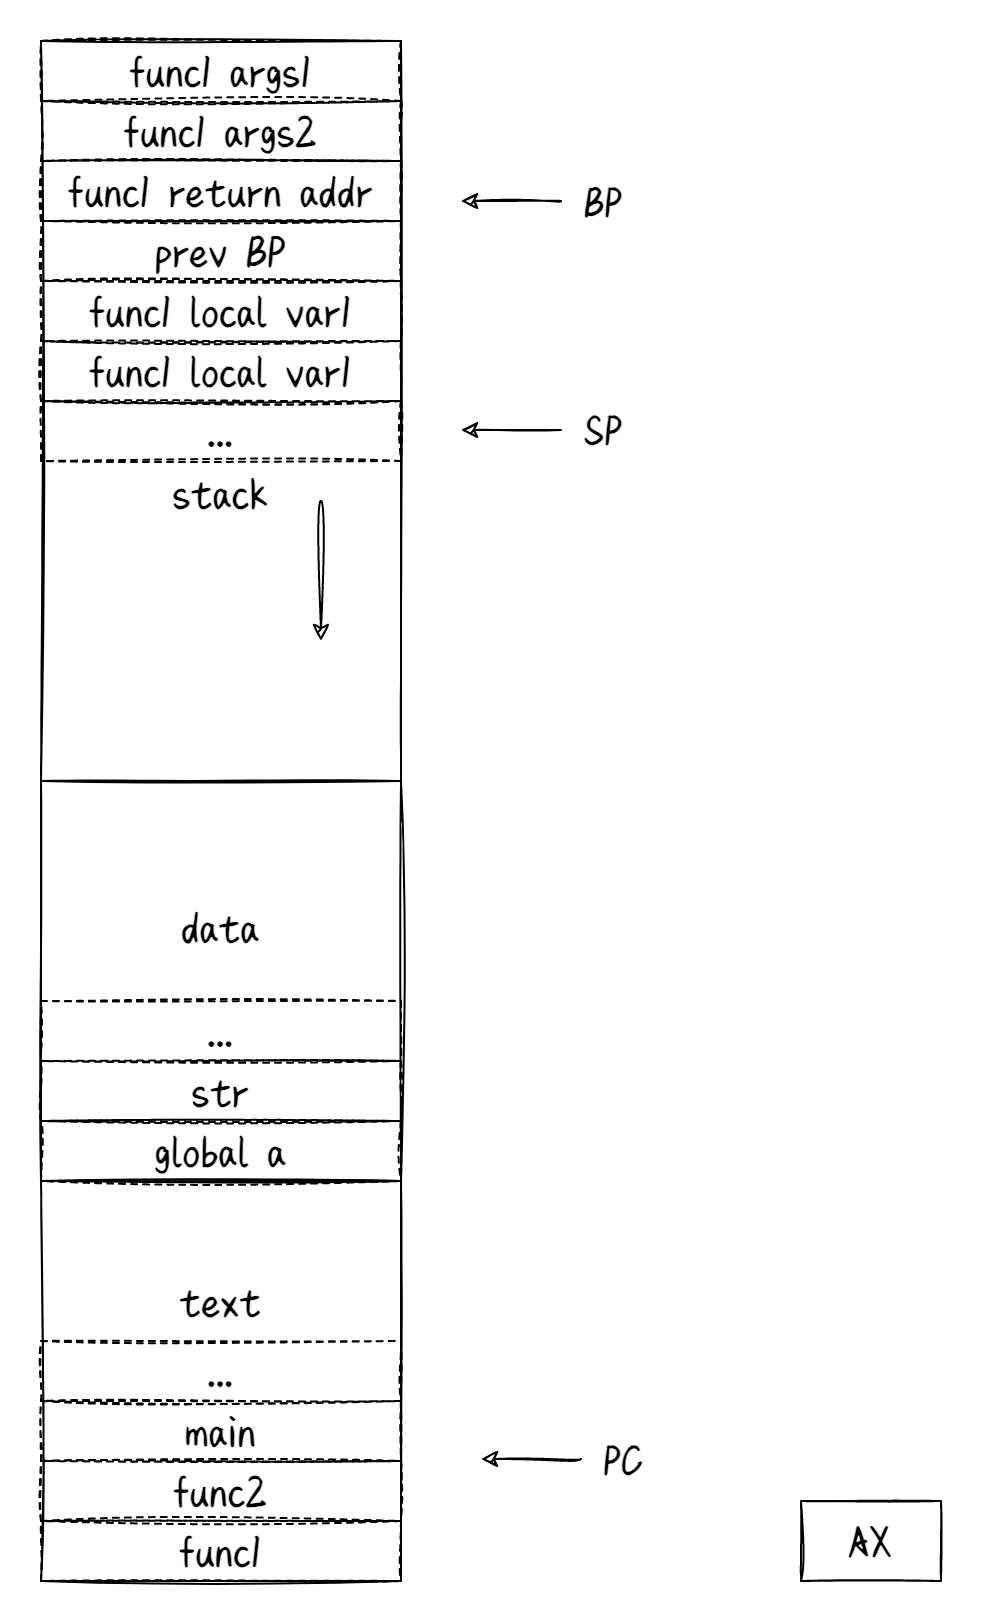

The diagram above was exported from draw.io. Its source (the exported page's mxGraphModel, read from the mxfile embedded in the PNG):
<mxGraphModel dx="1508" dy="1693" grid="1" gridSize="10" guides="1" tooltips="1" connect="1" arrows="1" fold="1" page="1" pageScale="1" pageWidth="827" pageHeight="1169" math="0" shadow="0">
  <root>
    <mxCell id="0" />
    <mxCell id="1" parent="0" />
    <mxCell id="30" value="&lt;font color=&quot;#000000&quot; face=&quot;FZSJ-ZHIWNDXSG&quot;&gt;&lt;span style=&quot;font-size: 23px&quot;&gt;&lt;b&gt;&lt;br&gt;&lt;br&gt;&lt;br&gt;&lt;br&gt;&lt;br&gt;&lt;br&gt;stack&lt;br&gt;&lt;/b&gt;&lt;/span&gt;&lt;/font&gt;&lt;font color=&quot;#000000&quot; face=&quot;FZSJ-ZHIWNDXSG&quot;&gt;&lt;span style=&quot;font-size: 23px&quot;&gt;&lt;b&gt;&lt;br&gt;&lt;br&gt;&lt;br&gt;&lt;/b&gt;&lt;/span&gt;&lt;/font&gt;" style="whiteSpace=wrap;html=1;fontColor=#ffffff;fillColor=none;sketch=1;" parent="1" vertex="1">
      <mxGeometry x="-270" y="-100" width="180" height="370" as="geometry" />
    </mxCell>
    <mxCell id="31" value="" style="endArrow=classic;html=1;sketch=1;curved=1;" parent="1" edge="1">
      <mxGeometry width="50" height="50" relative="1" as="geometry">
        <mxPoint x="-130" y="130" as="sourcePoint" />
        <mxPoint x="-130" y="200" as="targetPoint" />
      </mxGeometry>
    </mxCell>
    <mxCell id="32" value="" style="endArrow=classic;html=1;sketch=1;curved=1;" parent="1" edge="1">
      <mxGeometry width="50" height="50" relative="1" as="geometry">
        <mxPoint x="-10" y="-20" as="sourcePoint" />
        <mxPoint x="-60" y="-20" as="targetPoint" />
      </mxGeometry>
    </mxCell>
    <mxCell id="34" value="&lt;font face=&quot;FZSJ-ZHIWNDXSG&quot; size=&quot;1&quot;&gt;&lt;b style=&quot;font-size: 22px&quot;&gt;BP&lt;/b&gt;&lt;/font&gt;" style="edgeLabel;html=1;align=center;verticalAlign=middle;resizable=0;points=[];" parent="32" vertex="1" connectable="0">
      <mxGeometry x="-0.2" y="-1" relative="1" as="geometry">
        <mxPoint x="40" as="offset" />
      </mxGeometry>
    </mxCell>
    <mxCell id="36" value="" style="endArrow=classic;html=1;sketch=1;curved=1;" parent="1" edge="1">
      <mxGeometry width="50" height="50" relative="1" as="geometry">
        <mxPoint x="-10" y="94.5" as="sourcePoint" />
        <mxPoint x="-60" y="94.5" as="targetPoint" />
        <Array as="points">
          <mxPoint x="-40" y="94.5" />
        </Array>
      </mxGeometry>
    </mxCell>
    <mxCell id="37" value="&lt;font face=&quot;FZSJ-ZHIWNDXSG&quot; size=&quot;1&quot;&gt;&lt;b style=&quot;font-size: 22px&quot;&gt;SP&lt;/b&gt;&lt;/font&gt;" style="edgeLabel;html=1;align=center;verticalAlign=middle;resizable=0;points=[];" parent="36" vertex="1" connectable="0">
      <mxGeometry x="-0.2" y="-1" relative="1" as="geometry">
        <mxPoint x="40" as="offset" />
      </mxGeometry>
    </mxCell>
    <mxCell id="38" value="&lt;font color=&quot;#000000&quot; face=&quot;FZSJ-ZHIWNDXSG&quot;&gt;&lt;span style=&quot;font-size: 23px&quot;&gt;&lt;b&gt;data&lt;br&gt;&lt;br&gt;&lt;br&gt;&lt;/b&gt;&lt;/span&gt;&lt;/font&gt;" style="whiteSpace=wrap;html=1;fontColor=#ffffff;fillColor=none;sketch=1;" parent="1" vertex="1">
      <mxGeometry x="-270" y="270" width="180" height="200" as="geometry" />
    </mxCell>
    <mxCell id="39" value="&lt;font color=&quot;#000000&quot; face=&quot;FZSJ-ZHIWNDXSG&quot;&gt;&lt;span style=&quot;font-size: 23px&quot;&gt;&lt;b&gt;text&lt;br&gt;&lt;br&gt;&lt;br&gt;&lt;br&gt;&lt;/b&gt;&lt;/span&gt;&lt;/font&gt;" style="whiteSpace=wrap;html=1;fontColor=#ffffff;fillColor=none;sketch=1;" parent="1" vertex="1">
      <mxGeometry x="-270" y="470" width="180" height="200" as="geometry" />
    </mxCell>
    <mxCell id="40" value="" style="endArrow=classic;html=1;sketch=1;curved=1;" parent="1" edge="1">
      <mxGeometry width="50" height="50" relative="1" as="geometry">
        <mxPoint y="609" as="sourcePoint" />
        <mxPoint x="-50" y="609" as="targetPoint" />
      </mxGeometry>
    </mxCell>
    <mxCell id="41" value="&lt;font face=&quot;FZSJ-ZHIWNDXSG&quot; size=&quot;1&quot;&gt;&lt;b style=&quot;font-size: 22px&quot;&gt;PC&lt;/b&gt;&lt;/font&gt;" style="edgeLabel;html=1;align=center;verticalAlign=middle;resizable=0;points=[];" parent="40" vertex="1" connectable="0">
      <mxGeometry x="-0.2" y="-1" relative="1" as="geometry">
        <mxPoint x="40" as="offset" />
      </mxGeometry>
    </mxCell>
    <mxCell id="42" value="&lt;font color=&quot;#000000&quot; face=&quot;FZSJ-ZHIWNDXSG&quot;&gt;&lt;span style=&quot;font-size: 23px&quot;&gt;&lt;b&gt;AX&lt;br&gt;&lt;/b&gt;&lt;/span&gt;&lt;/font&gt;" style="whiteSpace=wrap;html=1;fontColor=#ffffff;fillColor=none;sketch=1;" parent="1" vertex="1">
      <mxGeometry x="110" y="630" width="70" height="40" as="geometry" />
    </mxCell>
    <mxCell id="43" value="&lt;font color=&quot;#000000&quot; face=&quot;FZSJ-ZHIWNDXSG&quot;&gt;&lt;span style=&quot;font-size: 23px&quot;&gt;&lt;b&gt;func1&lt;br&gt;&lt;/b&gt;&lt;/span&gt;&lt;/font&gt;" style="whiteSpace=wrap;html=1;fontColor=#ffffff;fillColor=none;sketch=1;dashed=1;" parent="1" vertex="1">
      <mxGeometry x="-270" y="640" width="180" height="30" as="geometry" />
    </mxCell>
    <mxCell id="44" value="&lt;font color=&quot;#000000&quot; face=&quot;FZSJ-ZHIWNDXSG&quot;&gt;&lt;span style=&quot;font-size: 23px&quot;&gt;&lt;b&gt;func2&lt;br&gt;&lt;/b&gt;&lt;/span&gt;&lt;/font&gt;" style="whiteSpace=wrap;html=1;fontColor=#ffffff;fillColor=none;sketch=1;dashed=1;" parent="1" vertex="1">
      <mxGeometry x="-270" y="610" width="180" height="30" as="geometry" />
    </mxCell>
    <mxCell id="45" value="&lt;font color=&quot;#000000&quot; face=&quot;FZSJ-ZHIWNDXSG&quot;&gt;&lt;span style=&quot;font-size: 23px&quot;&gt;&lt;b&gt;main&lt;br&gt;&lt;/b&gt;&lt;/span&gt;&lt;/font&gt;" style="whiteSpace=wrap;html=1;fontColor=#ffffff;fillColor=none;sketch=1;dashed=1;" parent="1" vertex="1">
      <mxGeometry x="-270" y="580" width="180" height="30" as="geometry" />
    </mxCell>
    <mxCell id="46" value="&lt;font color=&quot;#000000&quot; face=&quot;FZSJ-ZHIWNDXSG&quot;&gt;&lt;span style=&quot;font-size: 23px&quot;&gt;&lt;b&gt;global a&lt;br&gt;&lt;/b&gt;&lt;/span&gt;&lt;/font&gt;" style="whiteSpace=wrap;html=1;fontColor=#ffffff;fillColor=none;sketch=1;dashed=1;" parent="1" vertex="1">
      <mxGeometry x="-270" y="440" width="180" height="30" as="geometry" />
    </mxCell>
    <mxCell id="47" value="&lt;font color=&quot;#000000&quot; face=&quot;FZSJ-ZHIWNDXSG&quot;&gt;&lt;span style=&quot;font-size: 23px&quot;&gt;&lt;b&gt;str&lt;br&gt;&lt;/b&gt;&lt;/span&gt;&lt;/font&gt;" style="whiteSpace=wrap;html=1;fontColor=#ffffff;fillColor=none;sketch=1;dashed=1;" parent="1" vertex="1">
      <mxGeometry x="-270" y="410" width="180" height="30" as="geometry" />
    </mxCell>
    <mxCell id="48" value="&lt;font color=&quot;#000000&quot; face=&quot;FZSJ-ZHIWNDXSG&quot;&gt;&lt;span style=&quot;font-size: 23px&quot;&gt;&lt;b&gt;func1 args1&lt;br&gt;&lt;/b&gt;&lt;/span&gt;&lt;/font&gt;" style="whiteSpace=wrap;html=1;fontColor=#ffffff;fillColor=none;sketch=1;dashed=1;" parent="1" vertex="1">
      <mxGeometry x="-270" y="-100" width="180" height="30" as="geometry" />
    </mxCell>
    <mxCell id="51" value="&lt;font color=&quot;#000000&quot; face=&quot;FZSJ-ZHIWNDXSG&quot;&gt;&lt;span style=&quot;font-size: 23px&quot;&gt;&lt;b&gt;func1 args2&lt;br&gt;&lt;/b&gt;&lt;/span&gt;&lt;/font&gt;" style="whiteSpace=wrap;html=1;fontColor=#ffffff;fillColor=none;sketch=1;dashed=1;" parent="1" vertex="1">
      <mxGeometry x="-270" y="-70" width="180" height="30" as="geometry" />
    </mxCell>
    <mxCell id="53" value="&lt;font color=&quot;#000000&quot; face=&quot;FZSJ-ZHIWNDXSG&quot;&gt;&lt;span style=&quot;font-size: 23px&quot;&gt;&lt;b&gt;func1 return addr&lt;br&gt;&lt;/b&gt;&lt;/span&gt;&lt;/font&gt;" style="whiteSpace=wrap;html=1;fontColor=#ffffff;fillColor=none;sketch=1;dashed=1;" parent="1" vertex="1">
      <mxGeometry x="-270" y="-40" width="180" height="30" as="geometry" />
    </mxCell>
    <mxCell id="54" value="&lt;font color=&quot;#000000&quot; face=&quot;FZSJ-ZHIWNDXSG&quot;&gt;&lt;span style=&quot;font-size: 23px&quot;&gt;&lt;b&gt;...&lt;br&gt;&lt;/b&gt;&lt;/span&gt;&lt;/font&gt;" style="whiteSpace=wrap;html=1;fontColor=#ffffff;fillColor=none;sketch=1;dashed=1;" parent="1" vertex="1">
      <mxGeometry x="-270" y="550" width="180" height="30" as="geometry" />
    </mxCell>
    <mxCell id="55" value="&lt;font color=&quot;#000000&quot; face=&quot;FZSJ-ZHIWNDXSG&quot;&gt;&lt;span style=&quot;font-size: 23px&quot;&gt;&lt;b&gt;...&lt;br&gt;&lt;/b&gt;&lt;/span&gt;&lt;/font&gt;" style="whiteSpace=wrap;html=1;fontColor=#ffffff;fillColor=none;sketch=1;dashed=1;" parent="1" vertex="1">
      <mxGeometry x="-270" y="380" width="180" height="30" as="geometry" />
    </mxCell>
    <mxCell id="56" value="&lt;font color=&quot;#000000&quot; face=&quot;FZSJ-ZHIWNDXSG&quot;&gt;&lt;span style=&quot;font-size: 23px&quot;&gt;&lt;b&gt;prev BP&lt;br&gt;&lt;/b&gt;&lt;/span&gt;&lt;/font&gt;" style="whiteSpace=wrap;html=1;fontColor=#ffffff;fillColor=none;sketch=1;dashed=1;" parent="1" vertex="1">
      <mxGeometry x="-270" y="-10" width="180" height="30" as="geometry" />
    </mxCell>
    <mxCell id="57" value="&lt;font color=&quot;#000000&quot; face=&quot;FZSJ-ZHIWNDXSG&quot;&gt;&lt;span style=&quot;font-size: 23px&quot;&gt;&lt;b&gt;func1 local var1&lt;br&gt;&lt;/b&gt;&lt;/span&gt;&lt;/font&gt;" style="whiteSpace=wrap;html=1;fontColor=#ffffff;fillColor=none;sketch=1;dashed=1;" parent="1" vertex="1">
      <mxGeometry x="-270" y="20" width="180" height="30" as="geometry" />
    </mxCell>
    <mxCell id="58" value="&lt;font color=&quot;#000000&quot; face=&quot;FZSJ-ZHIWNDXSG&quot;&gt;&lt;span style=&quot;font-size: 23px&quot;&gt;&lt;b&gt;func1 local var1&lt;br&gt;&lt;/b&gt;&lt;/span&gt;&lt;/font&gt;" style="whiteSpace=wrap;html=1;fontColor=#ffffff;fillColor=none;sketch=1;dashed=1;" parent="1" vertex="1">
      <mxGeometry x="-270" y="50" width="180" height="30" as="geometry" />
    </mxCell>
    <mxCell id="59" value="&lt;font color=&quot;#000000&quot; face=&quot;FZSJ-ZHIWNDXSG&quot;&gt;&lt;span style=&quot;font-size: 23px&quot;&gt;&lt;b&gt;...&lt;br&gt;&lt;/b&gt;&lt;/span&gt;&lt;/font&gt;" style="whiteSpace=wrap;html=1;fontColor=#ffffff;fillColor=none;sketch=1;dashed=1;" parent="1" vertex="1">
      <mxGeometry x="-270" y="80" width="180" height="30" as="geometry" />
    </mxCell>
  </root>
</mxGraphModel>